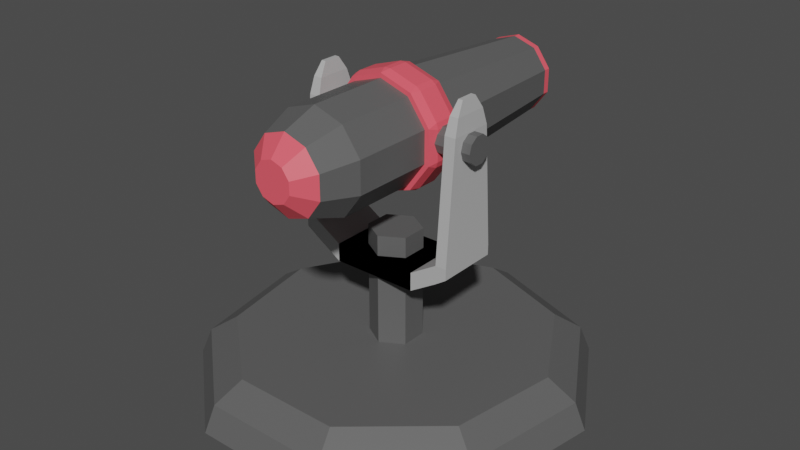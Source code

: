 # Source: Canon_Tower.blend  (saved by Blender 2.90.8; exported with 4.5.12 LTS)
import bpy
from mathutils import Matrix  # noqa: F401  (used for matrix-valued properties, if any)

bpy.ops.wm.read_factory_settings(use_empty=True)
scene = bpy.context.scene
scene.name = 'Scene'

# ---- collections
col_collection = bpy.data.collections.new('Collection'); scene.collection.children.link(col_collection)

# ---- materials (node trees are filled in below, after node groups)
mat_steel = bpy.data.materials.new('Steel')
mat_steel.use_transparent_shadow = False
mat_steel_brighter = bpy.data.materials.new('Steel Brighter')
mat_steel_brighter.alpha_threshold = 0.0
mat_steel_brighter.use_transparent_shadow = False
mat_steel_brighter.line_color = (0.0, 0.0, 0.0, 1.0)
mat_material = bpy.data.materials.new('Material')
mat_material.use_transparent_shadow = False

# ---- material node trees
mat_steel.use_nodes = True; mat_steel.node_tree.nodes.clear()
_N = mat_steel.node_tree.nodes; _L = mat_steel.node_tree.links
n0 = _N.new('ShaderNodeBsdfPrincipled'); n0.name = 'Principled BSDF'; n0.location = (10, 300)
n0.distribution = 'GGX'
n0.subsurface_method = 'BURLEY'
n0.inputs[0].default_value = (0.1107, 0.1107, 0.1107, 1.0)
n0.inputs[3].default_value = 1.45
n0.inputs[27].default_value = (0.0, 0.0, 0.0, 1.0)
n0.inputs[28].default_value = 1.0
n1 = _N.new('ShaderNodeOutputMaterial'); n1.name = 'Material Output'; n1.location = (300, 300)
_L.new(n0.outputs[0], n1.inputs[0])
n1.is_active_output = True
mat_steel_brighter.use_nodes = True; mat_steel_brighter.node_tree.nodes.clear()
_N = mat_steel_brighter.node_tree.nodes; _L = mat_steel_brighter.node_tree.links
n0 = _N.new('ShaderNodeOutputMaterial'); n0.name = 'Material Output'; n0.location = (300, 300)
n1 = _N.new('ShaderNodeBsdfPrincipled'); n1.name = 'Principled BSDF'; n1.location = (10, 300)
n1.distribution = 'GGX'
n1.subsurface_method = 'BURLEY'
n1.inputs[0].default_value = (0.4869, 0.4869, 0.4869, 1.0)
n1.inputs[2].default_value = 0.4
n1.inputs[3].default_value = 1.45
n1.inputs[27].default_value = (0.0, 0.0, 0.0, 1.0)
n1.inputs[28].default_value = 1.0
_L.new(n1.outputs[0], n0.inputs[0])
n0.is_active_output = True
mat_material.use_nodes = True; mat_material.node_tree.nodes.clear()
_N = mat_material.node_tree.nodes; _L = mat_material.node_tree.links
n0 = _N.new('ShaderNodeBsdfPrincipled'); n0.name = 'Principled BSDF'; n0.location = (10, 300)
n0.distribution = 'GGX'
n0.subsurface_method = 'BURLEY'
n0.inputs[0].default_value = (1.0, 0.1052, 0.1391, 1.0)
n0.inputs[3].default_value = 1.45
n0.inputs[27].default_value = (0.0, 0.0, 0.0, 1.0)
n0.inputs[28].default_value = 1.0
n1 = _N.new('ShaderNodeOutputMaterial'); n1.name = 'Material Output'; n1.location = (300, 300)
_L.new(n0.outputs[0], n1.inputs[0])
n1.is_active_output = True

# ---- world
world_world = bpy.data.worlds.new('World'); scene.world = world_world
world_world.use_nodes = True; world_world.node_tree.nodes.clear()
_N = world_world.node_tree.nodes; _L = world_world.node_tree.links
n0 = _N.new('ShaderNodeOutputWorld'); n0.name = 'World Output'; n0.location = (300, 300)
n1 = _N.new('ShaderNodeBackground'); n1.name = 'Background'; n1.location = (10, 300)
n1.inputs[0].default_value = (0.0578, 0.0578, 0.0578, 1.0)
_L.new(n1.outputs[0], n0.inputs[0])
n0.is_active_output = True
world_world.color = (0.05088, 0.05088, 0.05088)
world_world.use_sun_shadow = False
world_world.sun_shadow_jitter_overblur = 0.0

# ---- meshes
me_cylinder = bpy.data.meshes.new('Cylinder')
me_cylinder.from_pydata([(0.0, 1.031, -0.25), (0.6527, 0.7899, -0.25), (1.0, 0.179, -0.25), (0.8794, -0.5155, -0.25), (0.3473, -0.9689, -0.25), (-0.3473, -0.9689, -0.25), (-0.8794, -0.5155, -0.25), (-1.0, 0.179, -0.25), (-0.6527, 0.7899, -0.25), (-7.451e-09, 0.8293, -0.01887), (-5.596e-09, 0.9743, -0.1121), (0.5236, 0.6358, -0.01887), (0.6167, 0.7463, -0.1121), (0.8031, 0.1443, -0.01887), (0.9449, 0.1692, -0.1121), (0.7059, -0.4153, -0.01887), (0.8309, -0.4871, -0.1121), (0.2784, -0.7795, -0.01887), (0.3282, -0.9155, -0.1121), (-0.2784, -0.7795, -0.01887), (-0.3282, -0.9155, -0.1121), (-0.7059, -0.4153, -0.01887), (-0.8309, -0.4871, -0.1121), (-0.8031, 0.1443, -0.01887), (-0.9449, 0.1692, -0.1121), (-0.5236, 0.6358, -0.01887), (-0.6167, 0.7463, -0.1121)], [], [(8, 26, 10, 0), (2, 14, 16, 3), (3, 16, 18, 4), (4, 18, 20, 5), (5, 20, 22, 6), (6, 22, 24, 7), (7, 24, 26, 8), (0, 10, 12, 1), (1, 12, 14, 2), (0, 1, 2, 3, 4, 5, 6, 7, 8), (12, 10, 9, 11), (14, 12, 11, 13), (16, 14, 13, 15), (18, 16, 15, 17), (20, 18, 17, 19), (22, 20, 19, 21), (24, 22, 21, 23), (26, 24, 23, 25), (10, 26, 25, 9), (11, 9, 25, 23, 21, 19, 17, 15, 13)])
_uv = me_cylinder.uv_layers.new(name='UVMap')
_uv.uv.foreach_set('vector', [0.1111, 0.5, 0.1111, 0.7982, 4.47e-08, 0.7982, 4.47e-08, 0.5, 0.7778, 0.5, 0.7778, 0.7982, 0.6667, 0.7982, 0.6667, 0.5, 0.6667, 0.5, 0.6667, 0.7982, 0.5556, 0.7982, 0.5556, 0.5, 0.5556, 0.5, 0.5556, 0.7982, 0.4444, 0.7982, 0.4444, 0.5, 0.4444, 0.5, 0.4444, 0.7982, 0.3333, 0.7982, 0.3333, 0.5, 0.3333, 0.5, 0.3333, 0.7982, 0.2222, 0.7982, 0.2222, 0.5, 0.2222, 0.5, 0.2222, 0.7982, 0.1111, 0.7982, 0.1111, 0.5, 1.0, 0.5, 1.0, 0.7982, 0.8889, 0.7982, 0.8889, 0.5, 0.8889, 0.5, 0.8889, 0.7982, 0.7778, 0.7982, 0.7778, 0.5, 0.75, 0.49, 0.9043, 0.4339, 0.9864, 0.2917, 0.9578, 0.13, 0.8321, 0.02447, 0.6679, 0.02447, 0.5422, 0.13, 0.5136, 0.2917, 0.5957, 0.4339, 0.8889, 0.7982, 1.0, 0.7982, 0.9935, 1.0, 0.8953, 1.0, 0.7778, 0.7982, 0.8889, 0.7982, 0.8825, 1.0, 0.784, 1.0, 0.6667, 0.7982, 0.7778, 0.7982, 0.7716, 1.0, 0.6729, 1.0, 0.5556, 0.7982, 0.6667, 0.7982, 0.6603, 1.0, 0.562, 1.0, 0.4444, 0.7982, 0.5556, 0.7982, 0.5491, 1.0, 0.4509, 1.0, 0.3333, 0.7982, 0.4444, 0.7982, 0.438, 1.0, 0.3397, 1.0, 0.2222, 0.7982, 0.3333, 0.7982, 0.3271, 1.0, 0.2284, 1.0, 0.1111, 0.7982, 0.2222, 0.7982, 0.216, 1.0, 0.1175, 1.0, 4.47e-08, 0.7982, 0.1111, 0.7982, 0.1047, 1.0, 0.006497, 1.0, 0.3863, 0.4131, 0.25, 0.4627, 0.1137, 0.4131, 0.04088, 0.287, 0.06618, 0.1435, 0.1775, 0.0501, 0.3225, 0.0501, 0.4338, 0.1435, 0.4591, 0.287])
me_cylinder.materials.append(mat_steel)
me_cylinder.use_remesh_fix_poles = True
me_cylinder.use_remesh_preserve_attributes = False
me_cylinder.use_mirror_vertex_groups = False
me_cylinder.update()
me_cylinder_001 = bpy.data.meshes.new('Cylinder.001')
me_cylinder_001.from_pydata([(0.0, 1.0, -1.0), (0.0, 1.0, 1.0), (0.866, 0.5, -1.0), (0.866, 0.5, 1.0), (0.866, -0.5, -1.0), (0.866, -0.5, 1.0), (-8.742e-08, -1.0, -1.0), (-8.742e-08, -1.0, 1.0), (-0.866, -0.5, -1.0), (-0.866, -0.5, 1.0), (-0.866, 0.5, -1.0), (-0.866, 0.5, 1.0)], [], [(0, 1, 3, 2), (2, 3, 5, 4), (4, 5, 7, 6), (6, 7, 9, 8), (3, 1, 11, 9, 7, 5), (8, 9, 11, 10), (10, 11, 1, 0), (0, 2, 4, 6, 8, 10)])
_uv = me_cylinder_001.uv_layers.new(name='UVMap')
_uv.uv.foreach_set('vector', [1.0, 0.5, 1.0, 1.0, 0.8333, 1.0, 0.8333, 0.5, 0.8333, 0.5, 0.8333, 1.0, 0.6667, 1.0, 0.6667, 0.5, 0.6667, 0.5, 0.6667, 1.0, 0.5, 1.0, 0.5, 0.5, 0.5, 0.5, 0.5, 1.0, 0.3333, 1.0, 0.3333, 0.5, 0.4578, 0.37, 0.25, 0.49, 0.04215, 0.37, 0.04215, 0.13, 0.25, 0.01, 0.4578, 0.13, 0.3333, 0.5, 0.3333, 1.0, 0.1667, 1.0, 0.1667, 0.5, 0.1667, 0.5, 0.1667, 1.0, -8.941e-08, 1.0, -8.941e-08, 0.5, 0.75, 0.49, 0.9578, 0.37, 0.9578, 0.13, 0.75, 0.01, 0.5422, 0.13, 0.5422, 0.37])
me_cylinder_001.materials.append(mat_steel)
me_cylinder_001.use_remesh_fix_poles = True
me_cylinder_001.use_remesh_preserve_attributes = False
me_cylinder_001.use_mirror_vertex_groups = False
me_cylinder_001.update()
me_cube_001 = bpy.data.meshes.new('Cube.001')
me_cube_001.from_pydata([(-0.6915, -1.0, -1.0), (-0.6915, -1.0, 1.0), (-0.6915, 1.0, -1.0), (-0.6915, 1.0, 1.0), (0.6915, -1.0, -1.0), (0.6915, -1.0, 1.0), (0.6915, 1.0, -1.0), (0.6915, 1.0, 1.0), (1.135, -1.0, 0.8385), (1.135, -1.0, 2.839), (1.135, 1.0, 0.8385), (1.135, 1.0, 2.839), (1.317, -1.0, 1.665), (1.317, -1.0, 2.839), (1.317, 1.0, 1.665), (1.317, 1.0, 2.839), (1.135, 0.6984, 15.74), (1.135, -0.6984, 15.74), (1.317, 0.6984, 15.74), (1.317, -0.6984, 15.74), (1.156, 0.5428, 17.5), (1.156, -0.5428, 17.5), (1.297, 0.5428, 17.5), (1.297, -0.5428, 17.5), (1.19, 0.2799, 18.91), (1.19, -0.2799, 18.91), (1.263, 0.2799, 18.91), (1.263, -0.2799, 18.91)], [], [(0, 1, 3, 2), (2, 3, 7, 6), (5, 4, 8, 9), (4, 5, 1, 0), (2, 6, 4, 0), (7, 3, 1, 5), (9, 8, 12, 13), (4, 6, 10, 8), (7, 5, 9, 11), (6, 7, 11, 10), (14, 15, 13, 12), (8, 10, 14, 12), (13, 15, 18, 19), (10, 11, 15, 14), (18, 16, 20, 22), (15, 11, 16, 18), (11, 9, 17, 16), (9, 13, 19, 17), (23, 22, 26, 27), (19, 18, 22, 23), (17, 19, 23, 21), (16, 17, 21, 20), (24, 25, 27, 26), (21, 23, 27, 25), (20, 21, 25, 24), (22, 20, 24, 26)])
_uv = me_cube_001.uv_layers.new(name='UVMap')
_uv.uv.foreach_set('vector', [0.375, 0.0, 0.625, 0.0, 0.625, 0.25, 0.375, 0.25, 0.375, 0.25, 0.625, 0.25, 0.625, 0.5, 0.375, 0.5, 0.625, 0.75, 0.375, 0.75, 0.375, 0.75, 0.625, 0.75, 0.375, 0.75, 0.625, 0.75, 0.625, 1.0, 0.375, 1.0, 0.125, 0.5, 0.375, 0.5, 0.375, 0.75, 0.125, 0.75, 0.625, 0.5, 0.875, 0.5, 0.875, 0.75, 0.625, 0.75, 0.625, 0.75, 0.375, 0.75, 0.375, 0.75, 0.625, 0.75, 0.375, 0.75, 0.375, 0.5, 0.375, 0.5, 0.375, 0.75, 0.625, 0.5, 0.625, 0.75, 0.625, 0.75, 0.625, 0.5, 0.375, 0.5, 0.625, 0.5, 0.625, 0.5, 0.375, 0.5, 0.375, 0.5, 0.625, 0.5, 0.625, 0.75, 0.375, 0.75, 0.375, 0.75, 0.375, 0.5, 0.375, 0.5, 0.375, 0.75, 0.625, 0.75, 0.625, 0.5, 0.625, 0.5, 0.625, 0.75, 0.375, 0.5, 0.625, 0.5, 0.625, 0.5, 0.375, 0.5, 0.625, 0.5, 0.625, 0.5, 0.625, 0.5, 0.625, 0.5, 0.625, 0.5, 0.625, 0.5, 0.625, 0.5, 0.625, 0.5, 0.625, 0.5, 0.625, 0.75, 0.625, 0.75, 0.625, 0.5, 0.625, 0.75, 0.625, 0.75, 0.625, 0.75, 0.625, 0.75, 0.625, 0.75, 0.625, 0.5, 0.625, 0.5, 0.625, 0.75, 0.625, 0.75, 0.625, 0.5, 0.625, 0.5, 0.625, 0.75, 0.625, 0.75, 0.625, 0.75, 0.625, 0.75, 0.625, 0.75, 0.625, 0.5, 0.625, 0.75, 0.625, 0.75, 0.625, 0.5, 0.625, 0.5, 0.625, 0.75, 0.625, 0.75, 0.625, 0.5, 0.625, 0.75, 0.625, 0.75, 0.625, 0.75, 0.625, 0.75, 0.625, 0.5, 0.625, 0.75, 0.625, 0.75, 0.625, 0.5, 0.625, 0.5, 0.625, 0.5, 0.625, 0.5, 0.625, 0.5])
me_cube_001.materials.append(mat_steel_brighter)
me_cube_001.use_remesh_fix_poles = True
me_cube_001.use_remesh_preserve_attributes = False
me_cube_001.use_mirror_x = True
me_cube_001.update()
me_cylinder_002 = bpy.data.meshes.new('Cylinder.002')
me_cylinder_002.from_pydata([(0.0, 1.0, -1.0), (0.0, 1.0, 1.0), (0.5878, 0.809, -1.0), (0.5878, 0.809, 1.0), (0.9511, 0.309, -1.0), (0.9511, 0.309, 1.0), (0.9511, -0.309, -1.0), (0.9511, -0.309, 1.0), (0.5878, -0.809, -1.0), (0.5878, -0.809, 1.0), (-8.742e-08, -1.0, -1.0), (-8.742e-08, -1.0, 1.0), (-0.5878, -0.809, -1.0), (-0.5878, -0.809, 1.0), (-0.9511, -0.309, -1.0), (-0.9511, -0.309, 1.0), (-0.9511, 0.309, -1.0), (-0.9511, 0.309, 1.0), (-0.5878, 0.809, -1.0), (-0.5878, 0.809, 1.0)], [], [(0, 1, 3, 2), (2, 3, 5, 4), (4, 5, 7, 6), (6, 7, 9, 8), (8, 9, 11, 10), (10, 11, 13, 12), (12, 13, 15, 14), (14, 15, 17, 16), (3, 1, 19, 17, 15, 13, 11, 9, 7, 5), (16, 17, 19, 18), (18, 19, 1, 0), (0, 2, 4, 6, 8, 10, 12, 14, 16, 18)])
_uv = me_cylinder_002.uv_layers.new(name='UVMap')
_uv.uv.foreach_set('vector', [1.0, 0.5, 1.0, 1.0, 0.9, 1.0, 0.9, 0.5, 0.9, 0.5, 0.9, 1.0, 0.8, 1.0, 0.8, 0.5, 0.8, 0.5, 0.8, 1.0, 0.7, 1.0, 0.7, 0.5, 0.7, 0.5, 0.7, 1.0, 0.6, 1.0, 0.6, 0.5, 0.6, 0.5, 0.6, 1.0, 0.5, 1.0, 0.5, 0.5, 0.5, 0.5, 0.5, 1.0, 0.4, 1.0, 0.4, 0.5, 0.4, 0.5, 0.4, 1.0, 0.3, 1.0, 0.3, 0.5, 0.3, 0.5, 0.3, 1.0, 0.2, 1.0, 0.2, 0.5, 0.3911, 0.4442, 0.25, 0.49, 0.1089, 0.4442, 0.02175, 0.3242, 0.02175, 0.1758, 0.1089, 0.05584, 0.25, 0.01, 0.3911, 0.05584, 0.4783, 0.1758, 0.4783, 0.3242, 0.2, 0.5, 0.2, 1.0, 0.1, 1.0, 0.1, 0.5, 0.1, 0.5, 0.1, 1.0, -7.451e-08, 1.0, -7.451e-08, 0.5, 0.75, 0.49, 0.8911, 0.4442, 0.9783, 0.3242, 0.9783, 0.1758, 0.8911, 0.05584, 0.75, 0.01, 0.6089, 0.05584, 0.5217, 0.1758, 0.5217, 0.3242, 0.6089, 0.4442])
me_cylinder_002.materials.append(mat_steel)
me_cylinder_002.use_remesh_fix_poles = True
me_cylinder_002.use_remesh_preserve_attributes = False
me_cylinder_002.use_mirror_vertex_groups = False
me_cylinder_002.update()
me_cylinder_003 = bpy.data.meshes.new('Cylinder.003')
me_cylinder_003.from_pydata([(-0.228, 0.3138, -1.028), (-1.99e-08, 0.5444, 1.232), (-0.3689, 0.1199, -1.028), (0.32, 0.4405, 1.232), (-0.3689, -0.1199, -1.028), (0.5178, 0.1682, 1.232), (-0.228, -0.3138, -1.028), (0.5178, -0.1682, 1.232), (1.09e-08, -0.3879, -1.028), (0.32, -0.4405, 1.232), (0.228, -0.3138, -1.028), (-4.859e-08, -0.5444, 1.232), (0.3689, -0.1199, -1.028), (-0.32, -0.4405, 1.232), (0.3689, 0.1199, -1.028), (-0.5178, -0.1682, 1.232), (3.224e-09, 0.3879, -1.028), (-0.5178, 0.1682, 1.232), (0.228, 0.3138, -1.028), (-0.32, 0.4405, 1.232), (0.4508, 0.6205, 1.232), (1.024e-09, 0.767, 1.232), (0.7295, 0.237, 1.232), (0.7295, -0.237, 1.232), (0.4508, -0.6205, 1.232), (-6.603e-08, -0.767, 1.232), (-0.4508, -0.6205, 1.232), (-0.7295, -0.237, 1.232), (-0.7295, 0.237, 1.232), (-0.4508, 0.6205, 1.232), (0.4172, 0.5742, 0.3249), (-2.728e-08, 0.7098, 0.3249), (0.6751, 0.2193, 0.3249), (0.6751, -0.2193, 0.3249), (0.4172, -0.5742, 0.3249), (-6.469e-08, -0.7098, 0.3249), (-0.4172, -0.5742, 0.3249), (-0.6751, -0.2193, 0.3249), (-0.6751, 0.2193, 0.3249), (-0.4172, 0.5742, 0.3249), (-5.96e-08, 0.753, -0.9194), (0.0, 1.0, -0.6845), (0.4426, 0.6092, -0.9194), (0.5878, 0.809, -0.6845), (0.7161, 0.2327, -0.9194), (0.9511, 0.309, -0.6845), (0.7161, -0.2327, -0.9194), (0.9511, -0.309, -0.6845), (0.4426, -0.6092, -0.9194), (0.5878, -0.809, -0.6845), (-4.47e-08, -0.753, -0.9194), (-8.742e-08, -1.0, -0.6845), (-0.4426, -0.6092, -0.9194), (-0.5878, -0.809, -0.6845), (-0.7161, -0.2327, -0.9194), (-0.9511, -0.309, -0.6845), (-0.7161, 0.2327, -0.9194), (-0.9511, 0.309, -0.6845), (-0.4426, 0.6092, -0.9194), (-0.5878, 0.809, -0.6845), (0.0, 1.0, 0.1293), (0.5878, 0.809, 0.1293), (-0.5878, 0.809, 0.1293), (0.9511, 0.309, 0.1293), (0.9511, -0.309, 0.1293), (0.5878, -0.809, 0.1293), (-8.742e-08, -1.0, 0.1293), (-0.5878, -0.809, 0.1293), (-0.9511, -0.309, 0.1293), (-0.9511, 0.309, 0.1293), (0.5878, 0.809, -0.1321), (0.9511, 0.309, -0.1321), (0.9511, -0.309, -0.1321), (0.5878, -0.809, -0.1321), (-8.742e-08, -1.0, -0.1321), (-0.5878, -0.809, -0.1321), (-0.9511, -0.309, -0.1321), (-0.9511, 0.309, -0.1321), (0.0, 1.0, -0.1321), (-0.5878, 0.809, -0.1321), (0.05731, 1.134, -0.07182), (8.895e-09, 1.089, -0.1321), (-0.05731, 1.134, -0.07182), (-0.05731, 1.134, 0.06907), (9.785e-09, 1.089, 0.1293), (0.05731, 1.134, 0.06907), (-0.7129, 0.8837, -0.07182), (-0.6201, 0.951, -0.07182), (-0.6402, 0.8812, -0.1321), (-0.6201, 0.951, 0.06907), (-0.7129, 0.8837, 0.06907), (-0.6402, 0.8812, 0.1293), (0.6201, 0.951, 0.06907), (0.6402, 0.8812, 0.1293), (0.7129, 0.8837, 0.06907), (1.036, 0.3366, 0.1293), (1.096, 0.2959, 0.06907), (1.061, 0.4049, 0.06907), (-1.061, 0.4049, 0.06907), (-1.096, 0.2959, 0.06907), (-1.036, 0.3366, 0.1293), (-1.096, -0.2959, 0.06907), (-1.061, -0.4049, 0.06907), (-1.036, -0.3366, 0.1293), (-0.7129, -0.8837, 0.06907), (-0.6201, -0.951, 0.06907), (-0.6402, -0.8812, 0.1293), (-0.05731, -1.134, 0.06907), (0.05731, -1.134, 0.06907), (-9.632e-08, -1.089, 0.1293), (0.6201, -0.951, 0.06907), (0.7129, -0.8837, 0.06907), (0.6402, -0.8812, 0.1293), (1.061, -0.4049, 0.06907), (1.096, -0.2959, 0.06907), (1.036, -0.3366, 0.1293), (0.6201, 0.951, -0.07182), (0.7129, 0.8837, -0.07182), (0.6402, 0.8812, -0.1321), (1.061, 0.4049, -0.07182), (1.096, 0.2959, -0.07182), (1.036, 0.3366, -0.1321), (1.061, -0.4049, -0.07182), (1.036, -0.3366, -0.1321), (1.096, -0.2959, -0.07182), (0.6201, -0.951, -0.07182), (0.6402, -0.8812, -0.1321), (0.7129, -0.8837, -0.07182), (-0.05731, -1.134, -0.07182), (-9.632e-08, -1.089, -0.1321), (0.05731, -1.134, -0.07182), (-0.7129, -0.8837, -0.07182), (-0.6402, -0.8812, -0.1321), (-0.6201, -0.951, -0.07182), (-1.096, -0.2959, -0.07182), (-1.036, -0.3366, -0.1321), (-1.061, -0.4049, -0.07182), (-1.061, 0.4049, -0.07182), (-1.036, 0.3366, -0.1321), (-1.096, 0.2959, -0.07182), (0.4508, 0.6205, 1.276), (1.024e-09, 0.767, 1.276), (0.7295, 0.237, 1.276), (0.7295, -0.237, 1.276), (0.4508, -0.6205, 1.276), (-6.603e-08, -0.767, 1.276), (-0.4508, -0.6205, 1.276), (-0.7295, -0.237, 1.276), (-0.7295, 0.237, 1.276), (-0.4508, 0.6205, 1.276), (0.32, 0.4405, 1.276), (-1.99e-08, 0.5444, 1.276), (0.5178, 0.1682, 1.276), (0.5178, -0.1682, 1.276), (0.32, -0.4405, 1.276), (-4.859e-08, -0.5444, 1.276), (-0.32, -0.4405, 1.276), (-0.5178, -0.1682, 1.276), (-0.5178, 0.1682, 1.276), (-0.32, 0.4405, 1.276)], [], [(62, 29, 21, 60), (63, 22, 23, 64), (64, 23, 24, 65), (65, 24, 25, 66), (66, 25, 26, 67), (67, 26, 27, 68), (68, 27, 28, 69), (69, 28, 29, 62), (5, 3, 30, 32), (16, 18, 14, 12, 10, 8, 6, 4, 2, 0), (61, 20, 22, 63), (60, 21, 20, 61), (7, 9, 154, 153), (5, 7, 153, 152), (26, 25, 145, 146), (19, 1, 151, 159), (3, 5, 152, 150), (20, 21, 141, 140), (17, 19, 159, 158), (28, 27, 147, 148), (23, 22, 142, 143), (1, 3, 150, 151), (30, 31, 39, 38, 37, 36, 35, 34, 33, 32), (19, 17, 38, 39), (13, 11, 35, 36), (7, 5, 32, 33), (1, 19, 39, 31), (15, 13, 36, 37), (9, 7, 33, 34), (3, 1, 31, 30), (17, 15, 37, 38), (11, 9, 34, 35), (41, 43, 42, 40), (43, 45, 44, 42), (45, 47, 46, 44), (47, 49, 48, 46), (49, 51, 50, 48), (51, 53, 52, 50), (53, 55, 54, 52), (55, 57, 56, 54), (57, 59, 58, 56), (59, 41, 40, 58), (58, 40, 16, 0), (46, 48, 10, 12), (44, 46, 12, 14), (42, 44, 14, 18), (40, 42, 18, 16), (56, 58, 0, 2), (54, 56, 2, 4), (52, 54, 4, 6), (50, 52, 6, 8), (48, 50, 8, 10), (137, 98, 90, 86), (117, 94, 97, 119), (75, 74, 129, 132), (68, 69, 100, 103), (62, 60, 84, 91), (74, 73, 126, 129), (122, 113, 111, 127), (60, 61, 93, 84), (73, 72, 123, 126), (125, 110, 108, 130), (59, 79, 78, 41), (45, 71, 72, 47), (47, 72, 73, 49), (49, 73, 74, 51), (51, 74, 75, 53), (53, 75, 76, 55), (55, 76, 77, 57), (57, 77, 79, 59), (43, 70, 71, 45), (41, 78, 70, 43), (87, 89, 83, 82), (120, 96, 114, 124), (79, 77, 138, 88), (67, 68, 103, 106), (66, 67, 106, 109), (65, 66, 109, 112), (64, 65, 112, 115), (71, 70, 118, 121), (63, 64, 115, 95), (70, 78, 81, 118), (76, 75, 132, 135), (61, 63, 95, 93), (77, 76, 135, 138), (134, 101, 99, 139), (131, 104, 102, 136), (69, 62, 91, 100), (128, 107, 105, 133), (80, 85, 92, 116), (72, 71, 121, 123), (80, 81, 82), (83, 84, 85), (86, 87, 88), (89, 90, 91), (92, 93, 94), (95, 96, 97), (98, 99, 100), (101, 102, 103), (104, 105, 106), (107, 108, 109), (110, 111, 112), (113, 114, 115), (116, 117, 118), (119, 120, 121), (122, 123, 124), (125, 126, 127), (128, 129, 130), (131, 132, 133), (134, 135, 136), (137, 138, 139), (82, 83, 85, 80), (86, 90, 89, 87), (84, 93, 92, 85), (93, 95, 97, 94), (100, 91, 90, 98), (103, 100, 99, 101), (106, 103, 102, 104), (109, 106, 105, 107), (112, 109, 108, 110), (115, 112, 111, 113), (95, 115, 114, 96), (91, 84, 83, 89), (94, 117, 116, 92), (96, 120, 119, 97), (113, 122, 124, 114), (110, 125, 127, 111), (107, 128, 130, 108), (104, 131, 133, 105), (101, 134, 136, 102), (98, 137, 139, 99), (87, 82, 81, 88), (120, 124, 123, 121), (122, 127, 126, 123), (125, 130, 129, 126), (128, 133, 132, 129), (131, 136, 135, 132), (134, 139, 138, 135), (137, 86, 88, 138), (117, 119, 121, 118), (80, 116, 118, 81), (78, 79, 88, 81), (151, 150, 140, 141), (150, 152, 142, 140), (152, 153, 143, 142), (153, 154, 144, 143), (154, 155, 145, 144), (155, 156, 146, 145), (156, 157, 147, 146), (157, 158, 148, 147), (158, 159, 149, 148), (159, 151, 141, 149), (24, 23, 143, 144), (29, 28, 148, 149), (9, 11, 155, 154), (22, 20, 140, 142), (27, 26, 146, 147), (11, 13, 156, 155), (13, 15, 157, 156), (25, 24, 144, 145), (21, 29, 149, 141), (15, 17, 158, 157)])
me_cylinder_003.polygons.foreach_set('material_index', [0, 0, 0, 0, 0, 0, 0, 0, 0, 1, 0, 0, 1, 1, 1, 1, 1, 0, 1, 1, 1, 1, 0, 0, 0, 0, 0, 0, 0, 0, 0, 0, 0, 0, 0, 0, 0, 0, 0, 0, 0, 0, 1, 1, 1, 1, 1, 1, 1, 1, 1, 1, 1, 1, 1, 1, 1, 1, 1, 1, 1, 1, 0, 0, 0, 0, 0, 0, 0, 0, 0, 0, 1, 1, 1, 1, 1, 1, 1, 1, 1, 1, 1, 1, 1, 1, 1, 1, 1, 1, 1, 1, 1, 1, 1, 1, 1, 1, 1, 1, 1, 1, 1, 1, 1, 1, 1, 1, 1, 1, 1, 1, 1, 1, 1, 1, 1, 1, 1, 1, 1, 1, 1, 1, 1, 1, 1, 1, 1, 1, 1, 1, 1, 1, 1, 1, 1, 1, 1, 1, 1, 1, 1, 1, 1, 1, 1, 1, 1, 1, 1, 1, 1, 1, 1, 1, 1, 1, 1, 1, 1, 1])
_uv = me_cylinder_003.uv_layers.new(name='UVMap')
_uv.uv.foreach_set('vector', [0.1, 0.7823, 0.1, 1.0, -7.451e-08, 1.0, -7.451e-08, 0.7823, 0.8, 0.7823, 0.8, 1.0, 0.7, 1.0, 0.7, 0.7823, 0.7, 0.7823, 0.7, 1.0, 0.6, 1.0, 0.6, 0.7823, 0.6, 0.7823, 0.6, 1.0, 0.5, 1.0, 0.5, 0.7823, 0.5, 0.7823, 0.5, 1.0, 0.4, 1.0, 0.4, 0.7823, 0.4, 0.7823, 0.4, 1.0, 0.3, 1.0, 0.3, 0.7823, 0.3, 0.7823, 0.3, 1.0, 0.2, 1.0, 0.2, 0.7823, 0.2, 0.7823, 0.2, 1.0, 0.1, 1.0, 0.1, 0.7823, 0.412, 0.3026, 0.3501, 0.3878, 0.3501, 0.3878, 0.412, 0.3026, 0.75, 0.4307, 0.8562, 0.3962, 0.9219, 0.3058, 0.9219, 0.1942, 0.8562, 0.1038, 0.75, 0.06928, 0.6438, 0.1038, 0.5781, 0.1942, 0.5781, 0.3058, 0.6438, 0.3962, 0.9, 0.7823, 0.9, 1.0, 0.8, 1.0, 0.8, 0.7823, 1.0, 0.7823, 1.0, 1.0, 0.9, 1.0, 0.9, 0.7823, 0.412, 0.1974, 0.3501, 0.1122, 0.3501, 0.1122, 0.412, 0.1974, 0.412, 0.3026, 0.412, 0.1974, 0.412, 0.1974, 0.412, 0.3026, 0.4, 1.0, 0.5, 1.0, 0.5, 1.0, 0.4, 1.0, 0.1499, 0.3878, 0.25, 0.4204, 0.25, 0.4204, 0.1499, 0.3878, 0.3501, 0.3878, 0.412, 0.3026, 0.412, 0.3026, 0.3501, 0.3878, 0.9, 1.0, 1.0, 1.0, 1.0, 1.0, 0.9, 1.0, 0.08799, 0.3026, 0.1499, 0.3878, 0.1499, 0.3878, 0.08799, 0.3026, 0.2, 1.0, 0.3, 1.0, 0.3, 1.0, 0.2, 1.0, 0.7, 1.0, 0.8, 1.0, 0.8, 1.0, 0.7, 1.0, 0.25, 0.4204, 0.3501, 0.3878, 0.3501, 0.3878, 0.25, 0.4204, 0.3501, 0.3878, 0.25, 0.4204, 0.1499, 0.3878, 0.08799, 0.3026, 0.08799, 0.1974, 0.1499, 0.1122, 0.25, 0.07965, 0.3501, 0.1122, 0.412, 0.1974, 0.412, 0.3026, 0.1499, 0.3878, 0.08799, 0.3026, 0.08799, 0.3026, 0.1499, 0.3878, 0.1499, 0.1122, 0.25, 0.07965, 0.25, 0.07965, 0.1499, 0.1122, 0.412, 0.1974, 0.412, 0.3026, 0.412, 0.3026, 0.412, 0.1974, 0.25, 0.4204, 0.1499, 0.3878, 0.1499, 0.3878, 0.25, 0.4204, 0.08799, 0.1974, 0.1499, 0.1122, 0.1499, 0.1122, 0.08799, 0.1974, 0.3501, 0.1122, 0.412, 0.1974, 0.412, 0.1974, 0.3501, 0.1122, 0.3501, 0.3878, 0.25, 0.4204, 0.25, 0.4204, 0.3501, 0.3878, 0.08799, 0.3026, 0.08799, 0.1974, 0.08799, 0.1974, 0.08799, 0.3026, 0.25, 0.07965, 0.3501, 0.1122, 0.3501, 0.1122, 0.25, 0.07965, 1.0, 0.5587, 0.9, 0.5587, 0.9124, 0.5, 0.9876, 0.5, 0.9, 0.5587, 0.8, 0.5587, 0.8124, 0.5, 0.8876, 0.5, 0.8, 0.5587, 0.7, 0.5587, 0.7124, 0.5, 0.7876, 0.5, 0.7, 0.5587, 0.6, 0.5587, 0.6124, 0.5, 0.6876, 0.5, 0.6, 0.5587, 0.5, 0.5587, 0.5124, 0.5, 0.5876, 0.5, 0.5, 0.5587, 0.4, 0.5587, 0.4124, 0.5, 0.4876, 0.5, 0.4, 0.5587, 0.3, 0.5587, 0.3124, 0.5, 0.3876, 0.5, 0.3, 0.5587, 0.2, 0.5587, 0.2124, 0.5, 0.2876, 0.5, 0.2, 0.5587, 0.1, 0.5587, 0.1124, 0.5, 0.1876, 0.5, 0.1, 0.5587, -7.451e-08, 0.5587, 0.01235, 0.5, 0.08765, 0.5, 0.08765, 0.5, 0.01235, 0.5, 0.01235, 0.5, 0.08765, 0.5, 0.6876, 0.5, 0.6124, 0.5, 0.6124, 0.5, 0.6876, 0.5, 0.7876, 0.5, 0.7124, 0.5, 0.7124, 0.5, 0.7876, 0.5, 0.8876, 0.5, 0.8124, 0.5, 0.8124, 0.5, 0.8876, 0.5, 0.9876, 0.5, 0.9124, 0.5, 0.9124, 0.5, 0.9876, 0.5, 0.1876, 0.5, 0.1124, 0.5, 0.1124, 0.5, 0.1876, 0.5, 0.2876, 0.5, 0.2124, 0.5, 0.2124, 0.5, 0.2876, 0.5, 0.3876, 0.5, 0.3124, 0.5, 0.3124, 0.5, 0.3876, 0.5, 0.4876, 0.5, 0.4124, 0.5, 0.4124, 0.5, 0.4876, 0.5, 0.5876, 0.5, 0.5124, 0.5, 0.5124, 0.5, 0.5876, 0.5, 0.1915, 0.732, 0.1915, 0.7673, 0.1085, 0.7673, 0.1085, 0.732, 0.8915, 0.732, 0.8915, 0.7673, 0.8085, 0.7673, 0.8085, 0.732, 0.4, 0.717, 0.5, 0.717, 0.5, 0.717, 0.4, 0.717, 0.3, 0.7823, 0.2, 0.7823, 0.2, 0.7823, 0.3, 0.7823, 0.1, 0.7823, -7.451e-08, 0.7823, -7.451e-08, 0.7823, 0.1, 0.7823, 0.5, 0.717, 0.6, 0.717, 0.6, 0.717, 0.5, 0.717, 0.6915, 0.732, 0.6915, 0.7673, 0.6085, 0.7673, 0.6085, 0.732, 1.0, 0.7823, 0.9, 0.7823, 0.9, 0.7823, 1.0, 0.7823, 0.6, 0.717, 0.7, 0.717, 0.7, 0.717, 0.6, 0.717, 0.5915, 0.732, 0.5915, 0.7673, 0.5085, 0.7673, 0.5085, 0.732, 0.1, 0.5587, 0.1, 0.717, -7.451e-08, 0.717, -7.451e-08, 0.5587, 0.8, 0.5587, 0.8, 0.717, 0.7, 0.717, 0.7, 0.5587, 0.7, 0.5587, 0.7, 0.717, 0.6, 0.717, 0.6, 0.5587, 0.6, 0.5587, 0.6, 0.717, 0.5, 0.717, 0.5, 0.5587, 0.5, 0.5587, 0.5, 0.717, 0.4, 0.717, 0.4, 0.5587, 0.4, 0.5587, 0.4, 0.717, 0.3, 0.717, 0.3, 0.5587, 0.3, 0.5587, 0.3, 0.717, 0.2, 0.717, 0.2, 0.5587, 0.2, 0.5587, 0.2, 0.717, 0.1, 0.717, 0.1, 0.5587, 0.9, 0.5587, 0.9, 0.717, 0.8, 0.717, 0.8, 0.5587, 1.0, 0.5587, 1.0, 0.717, 0.9, 0.717, 0.9, 0.5587, 0.09154, 0.732, 0.09154, 0.7673, 0.00846, 0.7673, 0.00846, 0.732, 0.7915, 0.732, 0.7915, 0.7673, 0.7085, 0.7673, 0.7085, 0.732, 0.1, 0.717, 0.2, 0.717, 0.2, 0.717, 0.1, 0.717, 0.4, 0.7823, 0.3, 0.7823, 0.3, 0.7823, 0.4, 0.7823, 0.5, 0.7823, 0.4, 0.7823, 0.4, 0.7823, 0.5, 0.7823, 0.6, 0.7823, 0.5, 0.7823, 0.5, 0.7823, 0.6, 0.7823, 0.7, 0.7823, 0.6, 0.7823, 0.6, 0.7823, 0.7, 0.7823, 0.8, 0.717, 0.9, 0.717, 0.9, 0.717, 0.8, 0.717, 0.8, 0.7823, 0.7, 0.7823, 0.7, 0.7823, 0.8, 0.7823, 0.9, 0.717, 1.0, 0.717, 1.0, 0.717, 0.9, 0.717, 0.3, 0.717, 0.4, 0.717, 0.4, 0.717, 0.3, 0.717, 0.9, 0.7823, 0.8, 0.7823, 0.8, 0.7823, 0.9, 0.7823, 0.2, 0.717, 0.3, 0.717, 0.3, 0.717, 0.2, 0.717, 0.2915, 0.732, 0.2915, 0.7673, 0.2085, 0.7673, 0.2085, 0.732, 0.3915, 0.732, 0.3915, 0.7673, 0.3085, 0.7673, 0.3085, 0.732, 0.2, 0.7823, 0.1, 0.7823, 0.1, 0.7823, 0.2, 0.7823, 0.4915, 0.732, 0.4915, 0.7673, 0.4085, 0.7673, 0.4085, 0.732, 0.9915, 0.732, 0.9915, 0.7673, 0.9085, 0.7673, 0.9085, 0.732, 0.7, 0.717, 0.8, 0.717, 0.8, 0.717, 0.7, 0.717, -0.006844, 0.732, 0.002749, 0.717, 0.00846, 0.717, 0.00846, 0.7673, 0.002749, 0.7823, -7.451e-08, 0.7673, 0.1085, 0.732, 0.09154, 0.732, 0.1, 0.717, 0.09154, 0.7673, 0.1085, 0.7673, 0.1, 0.7823, 0.9085, 0.7673, 0.9, 0.7823, 0.8915, 0.7673, 0.8, 0.7823, 0.7915, 0.7673, 0.8085, 0.7673, 0.1915, 0.7673, 0.2085, 0.7673, 0.2, 0.7823, 0.2915, 0.7673, 0.3085, 0.7673, 0.3, 0.7823, 0.3915, 0.7673, 0.4085, 0.7673, 0.4, 0.7823, 0.4915, 0.7673, 0.5085, 0.7673, 0.5, 0.7823, 0.5915, 0.7673, 0.6085, 0.7673, 0.6, 0.7823, 0.6915, 0.7673, 0.7085, 0.7673, 0.7, 0.7823, 0.9085, 0.732, 0.8915, 0.732, 0.9, 0.717, 0.8085, 0.732, 0.7915, 0.732, 0.8, 0.717, 0.6915, 0.732, 0.7, 0.717, 0.7085, 0.732, 0.5915, 0.732, 0.6, 0.717, 0.6085, 0.732, 0.4915, 0.732, 0.5, 0.717, 0.5085, 0.732, 0.3915, 0.732, 0.4, 0.717, 0.4085, 0.732, 0.2915, 0.732, 0.3, 0.717, 0.3085, 0.732, 0.1915, 0.732, 0.2, 0.717, 0.2085, 0.732, 0.00846, 0.732, 0.00846, 0.7673, -7.451e-08, 0.7673, -7.451e-08, 0.732, 0.1085, 0.732, 0.1085, 0.7673, 0.09154, 0.7673, 0.09154, 0.732, 1.0, 0.7823, 0.9, 0.7823, 0.9085, 0.7673, 0.9915, 0.7673, 0.9, 0.7823, 0.8, 0.7823, 0.8085, 0.7673, 0.8915, 0.7673, 0.2, 0.7823, 0.1, 0.7823, 0.1085, 0.7673, 0.1915, 0.7673, 0.3, 0.7823, 0.2, 0.7823, 0.2085, 0.7673, 0.2915, 0.7673, 0.4, 0.7823, 0.3, 0.7823, 0.3085, 0.7673, 0.3915, 0.7673, 0.5, 0.7823, 0.4, 0.7823, 0.4085, 0.7673, 0.4915, 0.7673, 0.6, 0.7823, 0.5, 0.7823, 0.5085, 0.7673, 0.5915, 0.7673, 0.7, 0.7823, 0.6, 0.7823, 0.6085, 0.7673, 0.6915, 0.7673, 0.8, 0.7823, 0.7, 0.7823, 0.7085, 0.7673, 0.7915, 0.7673, 0.1, 0.7823, -7.451e-08, 0.7823, 0.00846, 0.7673, 0.09154, 0.7673, 0.8915, 0.7673, 0.8915, 0.732, 0.9085, 0.732, 0.9085, 0.7673, 0.7915, 0.7673, 0.7915, 0.732, 0.8085, 0.732, 0.8085, 0.7673, 0.6915, 0.7673, 0.6915, 0.732, 0.7085, 0.732, 0.7085, 0.7673, 0.5915, 0.7673, 0.5915, 0.732, 0.6085, 0.732, 0.6085, 0.7673, 0.4915, 0.7673, 0.4915, 0.732, 0.5085, 0.732, 0.5085, 0.7673, 0.3915, 0.7673, 0.3915, 0.732, 0.4085, 0.732, 0.4085, 0.7673, 0.2915, 0.7673, 0.2915, 0.732, 0.3085, 0.732, 0.3085, 0.7673, 0.1915, 0.7673, 0.1915, 0.732, 0.2085, 0.732, 0.2085, 0.7673, 0.09154, 0.732, 0.00846, 0.732, -7.451e-08, 0.717, 0.1, 0.717, 0.7915, 0.732, 0.7085, 0.732, 0.7, 0.717, 0.8, 0.717, 0.6915, 0.732, 0.6085, 0.732, 0.6, 0.717, 0.7, 0.717, 0.5915, 0.732, 0.5085, 0.732, 0.5, 0.717, 0.6, 0.717, 0.4915, 0.732, 0.4085, 0.732, 0.4, 0.717, 0.5, 0.717, 0.3915, 0.732, 0.3085, 0.732, 0.3, 0.717, 0.4, 0.717, 0.2915, 0.732, 0.2085, 0.732, 0.2, 0.717, 0.3, 0.717, 0.1915, 0.732, 0.1085, 0.732, 0.1, 0.717, 0.2, 0.717, 0.8915, 0.732, 0.8085, 0.732, 0.8, 0.717, 0.9, 0.717, 0.9915, 0.732, 0.9085, 0.732, 0.9, 0.717, 1.0, 0.717, -7.451e-08, 0.717, 0.1, 0.717, 0.1, 0.717, -7.451e-08, 0.717, 0.25, 0.4204, 0.3501, 0.3878, 0.3911, 0.4442, 0.25, 0.49, 0.3501, 0.3878, 0.412, 0.3026, 0.4783, 0.3242, 0.3911, 0.4442, 0.412, 0.3026, 0.412, 0.1974, 0.4783, 0.1758, 0.4783, 0.3242, 0.412, 0.1974, 0.3501, 0.1122, 0.3911, 0.05584, 0.4783, 0.1758, 0.3501, 0.1122, 0.25, 0.07965, 0.25, 0.01, 0.3911, 0.05584, 0.25, 0.07965, 0.1499, 0.1122, 0.1089, 0.05584, 0.25, 0.01, 0.1499, 0.1122, 0.08799, 0.1974, 0.02175, 0.1758, 0.1089, 0.05584, 0.08799, 0.1974, 0.08799, 0.3026, 0.02175, 0.3242, 0.02175, 0.1758, 0.08799, 0.3026, 0.1499, 0.3878, 0.1089, 0.4442, 0.02175, 0.3242, 0.1499, 0.3878, 0.25, 0.4204, 0.25, 0.49, 0.1089, 0.4442, 0.6, 1.0, 0.7, 1.0, 0.7, 1.0, 0.6, 1.0, 0.1, 1.0, 0.2, 1.0, 0.2, 1.0, 0.1, 1.0, 0.3501, 0.1122, 0.25, 0.07965, 0.25, 0.07965, 0.3501, 0.1122, 0.8, 1.0, 0.9, 1.0, 0.9, 1.0, 0.8, 1.0, 0.3, 1.0, 0.4, 1.0, 0.4, 1.0, 0.3, 1.0, 0.25, 0.07965, 0.1499, 0.1122, 0.1499, 0.1122, 0.25, 0.07965, 0.1499, 0.1122, 0.08799, 0.1974, 0.08799, 0.1974, 0.1499, 0.1122, 0.5, 1.0, 0.6, 1.0, 0.6, 1.0, 0.5, 1.0, -7.451e-08, 1.0, 0.1, 1.0, 0.1, 1.0, -7.451e-08, 1.0, 0.08799, 0.1974, 0.08799, 0.3026, 0.08799, 0.3026, 0.08799, 0.1974])
me_cylinder_003.materials.append(mat_steel)
me_cylinder_003.materials.append(mat_material)
me_cylinder_003.use_remesh_fix_poles = True
me_cylinder_003.use_remesh_preserve_attributes = False
me_cylinder_003.use_mirror_vertex_groups = False
me_cylinder_003.update()
me_circle_001 = bpy.data.meshes.new('Circle.001')
me_circle_001.from_pydata([(0.0, 1.0, 0.0), (-0.1951, 0.9808, 0.0), (-0.3827, 0.9239, 0.0), (-0.5556, 0.8315, 0.0), (-0.7071, 0.7071, 0.0), (-0.8315, 0.5556, 0.0), (-0.9239, 0.3827, 0.0), (-0.9808, 0.1951, 0.0), (-1.0, 7.55e-08, 0.0), (-0.9808, -0.1951, 0.0), (-0.9239, -0.3827, 0.0), (-0.8315, -0.5556, 0.0), (-0.7071, -0.7071, 0.0), (-0.5556, -0.8315, 0.0), (-0.3827, -0.9239, 0.0), (-0.1951, -0.9808, 0.0), (3.258e-07, -1.0, 0.0), (0.1951, -0.9808, 0.0), (0.3827, -0.9239, 0.0), (0.5556, -0.8315, 0.0), (0.7071, -0.7071, 0.0), (0.8315, -0.5556, 0.0), (0.9239, -0.3827, 0.0), (0.9808, -0.1951, 0.0), (1.0, 9.656e-07, 0.0), (0.9808, 0.1951, 0.0), (0.9239, 0.3827, 0.0), (0.8315, 0.5556, 0.0), (0.7071, 0.7071, 0.0), (0.5556, 0.8315, 0.0), (0.3827, 0.9239, 0.0), (0.1951, 0.9808, 0.0)], [(1, 0), (2, 1), (3, 2), (4, 3), (5, 4), (6, 5), (7, 6), (8, 7), (9, 8), (10, 9), (11, 10), (12, 11), (13, 12), (14, 13), (15, 14), (16, 15), (17, 16), (18, 17), (19, 18), (20, 19), (21, 20), (22, 21), (23, 22), (24, 23), (25, 24), (26, 25), (27, 26), (28, 27), (29, 28), (30, 29), (31, 30), (0, 31)], [])
_uv = me_circle_001.uv_layers.new(name='UVMap')
_uv.uv.foreach_set('vector', [])
me_circle_001.use_remesh_fix_poles = True
me_circle_001.use_remesh_preserve_attributes = False
me_circle_001.use_mirror_vertex_groups = False
me_circle_001.update()

# ---- objects
ob_tower_base = bpy.data.objects.new('Tower Base', me_cylinder)
ob_base_pillar = bpy.data.objects.new('Base Pillar', me_cylinder_001)
ob_stand = bpy.data.objects.new('Stand', me_cube_001)
ob_canon_pillar = bpy.data.objects.new('Canon Pillar', me_cylinder_002)
ob_canon = bpy.data.objects.new('Canon', me_cylinder_003)
ob_fire_point = bpy.data.objects.new('Fire Point', me_circle_001)

# ---- transforms, parenting, visibility, modifiers, constraints
ob_tower_base.location = (0.0, 0.0, 0.0)
ob_tower_base.scale = (0.9273, 0.9273, 0.9273)
ob_tower_base.lineart.crease_threshold = 0.0
ob_base_pillar.location = (0.0, 0.0, 0.2441)
ob_base_pillar.scale = (0.1236, 0.1236, 0.2812)
ob_base_pillar.lineart.crease_threshold = 0.0
ob_stand.location = (0.0, 0.0, 0.3835)
ob_stand.scale = (0.2983, 0.1486, 0.04399)
ob_stand.lineart.crease_threshold = 0.0
ob_stand.use_mesh_mirror_x = True
_m = ob_stand.modifiers.new('Mirror', 'MIRROR')
ob_canon_pillar.location = (0.0, 0.0, 1.007)
ob_canon_pillar.rotation_euler = (0.0, 1.571, 0.0)
ob_canon_pillar.scale = (0.06715, 0.06715, 0.4362)
ob_canon_pillar.lineart.crease_threshold = 0.0
ob_canon.location = (0.0, 0.0, 0.9933)
ob_canon.rotation_euler = (1.571, 0.0, 0.0)
ob_canon.scale = (-0.2422, -0.2422, -0.7021)
ob_canon.lineart.crease_threshold = 0.0
ob_fire_point.parent = ob_canon
ob_fire_point.matrix_parent_inverse = Matrix(((-2.948, 0.0, -0.0, 0.0), (0.0, 1.289e-07, -2.948, 4.378), (-0.0, 1.017, 4.445e-08, -6.6e-08), (0.0, -0.0, -0.0, 1.0)))
ob_fire_point.location = (0.0, 1.068, 1.485)
ob_fire_point.rotation_euler = (1.571, 0.0, 0.0)
ob_fire_point.scale = (0.1974, 0.1974, 0.1974)
ob_fire_point.lineart.crease_threshold = 0.0

# ---- collection membership
col_collection.objects.link(ob_tower_base)
col_collection.objects.link(ob_base_pillar)
col_collection.objects.link(ob_stand)
col_collection.objects.link(ob_canon_pillar)
col_collection.objects.link(ob_canon)
col_collection.objects.link(ob_fire_point)

# ---- scene / render settings (as saved in the file)
scene.frame_start = 1; scene.frame_end = 250; scene.frame_set(1)
scene.render.engine = 'BLENDER_EEVEE_NEXT'
scene.cycles.use_denoising = False
scene.cycles.samples = 128
scene.cycles.sampling_pattern = 'TABULATED_SOBOL'
scene.cycles.use_adaptive_sampling = False
scene.cycles.use_light_tree = False
scene.view_settings.view_transform = 'Filmic'
bpy.context.view_layer.update()

# ---- added for rendering (the .blend has no active camera and no usable light): camera, sun
cam_auto = bpy.data.cameras.new('AutoCamera')
cam_auto.lens = 50.0
cam_auto.sensor_width = 36.0
cam_auto.clip_end = 1000.0
ob_auto_camera = bpy.data.objects.new('AutoCamera', cam_auto)
scene.collection.objects.link(ob_auto_camera)
ob_auto_camera.location = (2.79538, -3.32563, 2.75437)
ob_auto_camera.rotation_euler = (1.09748, -7.21219e-08, 0.694738)
scene.camera = ob_auto_camera
light_auto_sun = bpy.data.lights.new('AutoSun', 'SUN')
light_auto_sun.energy = 3.0
light_auto_sun.angle = 0.0523599
ob_auto_sun = bpy.data.objects.new('AutoSun', light_auto_sun)
scene.collection.objects.link(ob_auto_sun)
ob_auto_sun.rotation_euler = (0.872665, 0.174533, 0.523599)
bpy.context.view_layer.update()
